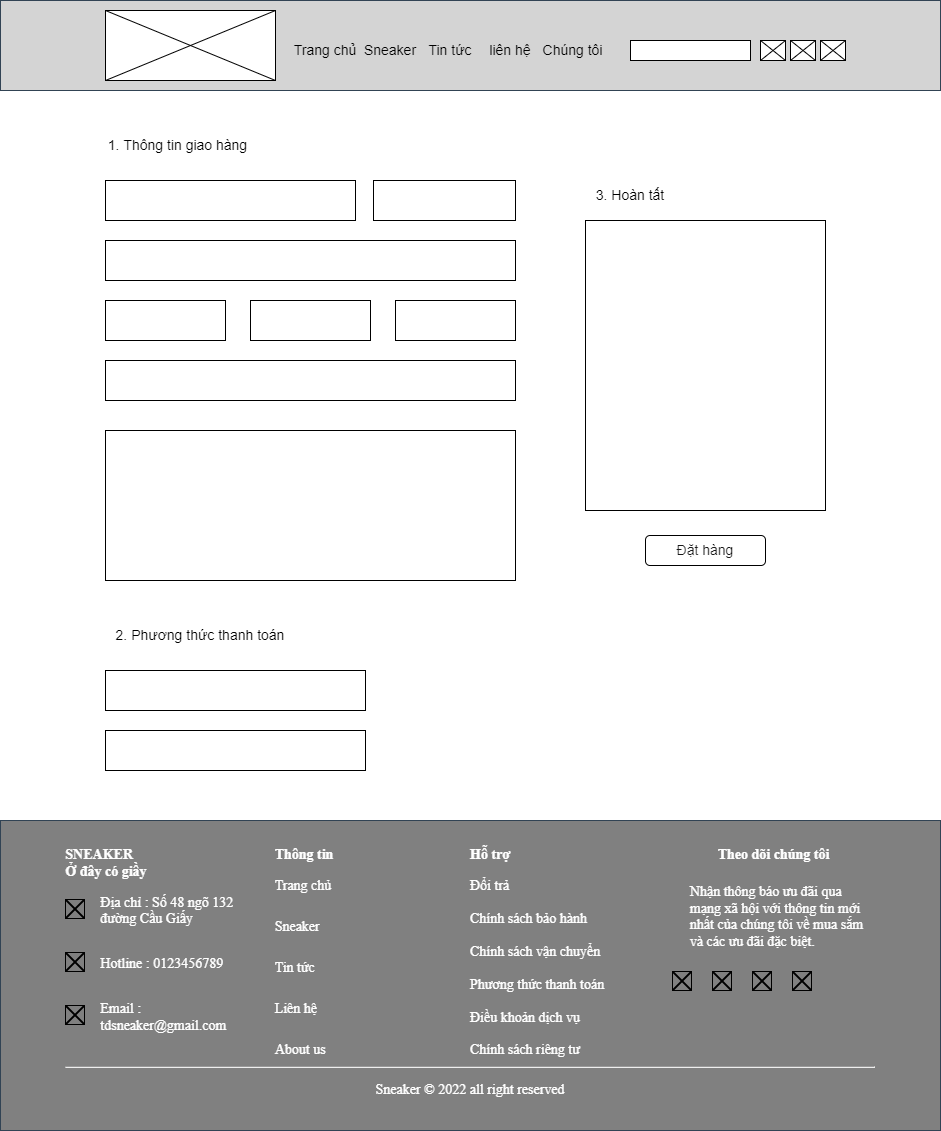

The diagram above was exported from draw.io. Its source (the exported page's mxGraphModel, read from the mxfile embedded in the PNG):
<mxGraphModel dx="2586" dy="1106" grid="1" gridSize="10" guides="1" tooltips="1" connect="1" arrows="1" fold="1" page="1" pageScale="1" pageWidth="850" pageHeight="1100" math="0" shadow="0">
  <root>
    <mxCell id="0" />
    <mxCell id="1" parent="0" />
    <mxCell id="9OmOm0T346B5gUc6DNxw-1" value="" style="rounded=0;whiteSpace=wrap;html=1;fillColor=#D4D4D4;fontColor=#ffffff;strokeColor=#314354;" parent="1" vertex="1">
      <mxGeometry x="-40" width="940" height="90" as="geometry" />
    </mxCell>
    <mxCell id="9OmOm0T346B5gUc6DNxw-2" value="" style="rounded=0;whiteSpace=wrap;html=1;" parent="1" vertex="1">
      <mxGeometry x="590" y="40" width="120" height="20" as="geometry" />
    </mxCell>
    <mxCell id="9OmOm0T346B5gUc6DNxw-3" value="" style="rounded=0;whiteSpace=wrap;html=1;" parent="1" vertex="1">
      <mxGeometry x="720" y="40" width="25" height="20" as="geometry" />
    </mxCell>
    <mxCell id="9OmOm0T346B5gUc6DNxw-5" value="" style="rounded=0;whiteSpace=wrap;html=1;" parent="1" vertex="1">
      <mxGeometry x="65" y="180" width="250" height="40" as="geometry" />
    </mxCell>
    <mxCell id="9OmOm0T346B5gUc6DNxw-7" value="" style="rounded=0;whiteSpace=wrap;html=1;" parent="1" vertex="1">
      <mxGeometry x="333" y="180" width="142" height="40" as="geometry" />
    </mxCell>
    <mxCell id="9OmOm0T346B5gUc6DNxw-9" value="" style="rounded=0;whiteSpace=wrap;html=1;" parent="1" vertex="1">
      <mxGeometry x="65" y="240" width="410" height="40" as="geometry" />
    </mxCell>
    <mxCell id="9OmOm0T346B5gUc6DNxw-10" value="" style="rounded=0;whiteSpace=wrap;html=1;" parent="1" vertex="1">
      <mxGeometry x="65" y="300" width="120" height="40" as="geometry" />
    </mxCell>
    <mxCell id="9OmOm0T346B5gUc6DNxw-11" value="" style="rounded=0;whiteSpace=wrap;html=1;" parent="1" vertex="1">
      <mxGeometry x="210" y="300" width="120" height="40" as="geometry" />
    </mxCell>
    <mxCell id="9OmOm0T346B5gUc6DNxw-12" value="" style="rounded=0;whiteSpace=wrap;html=1;" parent="1" vertex="1">
      <mxGeometry x="355" y="300" width="120" height="40" as="geometry" />
    </mxCell>
    <mxCell id="9OmOm0T346B5gUc6DNxw-13" value="" style="rounded=0;whiteSpace=wrap;html=1;" parent="1" vertex="1">
      <mxGeometry x="65" y="360" width="410" height="40" as="geometry" />
    </mxCell>
    <mxCell id="9OmOm0T346B5gUc6DNxw-14" value="" style="rounded=0;whiteSpace=wrap;html=1;" parent="1" vertex="1">
      <mxGeometry x="65" y="430" width="410" height="150" as="geometry" />
    </mxCell>
    <mxCell id="9OmOm0T346B5gUc6DNxw-15" value="" style="rounded=0;whiteSpace=wrap;html=1;" parent="1" vertex="1">
      <mxGeometry x="545" y="220" width="240" height="290" as="geometry" />
    </mxCell>
    <mxCell id="L3ce3fYWILPmqz5KM-p0-3" value="" style="rounded=0;whiteSpace=wrap;html=1;" parent="1" vertex="1">
      <mxGeometry x="65" y="670" width="260" height="40" as="geometry" />
    </mxCell>
    <mxCell id="L3ce3fYWILPmqz5KM-p0-4" value="" style="rounded=0;whiteSpace=wrap;html=1;" parent="1" vertex="1">
      <mxGeometry x="65" y="730" width="260" height="40" as="geometry" />
    </mxCell>
    <mxCell id="L3ce3fYWILPmqz5KM-p0-21" value="&lt;div style=&quot;display: flex; justify-content: space-between; padding-top: 20px; font-family: &amp;quot;Times New Roman&amp;quot;; font-style: normal; font-variant-ligatures: normal; font-variant-caps: normal; font-weight: 400; letter-spacing: normal; orphans: 2; text-indent: 0px; text-transform: none; widows: 2; word-spacing: 0px; -webkit-text-stroke-width: 0px; background-color: rgb(128, 128, 128); text-decoration-thickness: initial; text-decoration-style: initial; text-decoration-color: initial; font-size: 14px;&quot; class=&quot;footer-top&quot;&gt;&lt;div style=&quot;width: 202.344px;&quot; class=&quot;footer-top-detail&quot;&gt;&lt;div style=&quot;font-weight: bolder;&quot; class=&quot;footer-top-logo&quot;&gt;&lt;div style=&quot;text-align: left;&quot;&gt;&lt;span style=&quot;font-weight: bolder;&quot;&gt;&lt;font style=&quot;font-size: 14px;&quot;&gt;SNEAKER&lt;/font&gt;&lt;/span&gt;&lt;/div&gt;&lt;div style=&quot;text-align: left;&quot;&gt;&lt;span style=&quot;font-weight: bolder;&quot;&gt;&lt;font style=&quot;font-size: 14px;&quot;&gt;Ở đây có giầy&lt;/font&gt;&lt;/span&gt;&lt;/div&gt;&lt;/div&gt;&lt;div style=&quot;&quot;&gt;&lt;div style=&quot;display: flex; align-items: center;&quot; class=&quot;footer-icon&quot;&gt;&lt;div&gt;&lt;div style=&quot;text-align: left;&quot;&gt;&lt;/div&gt;&lt;div style=&quot;text-align: left;&quot;&gt;&lt;font style=&quot;font-size: 14px;&quot;&gt;&lt;img style=&quot;width: 20px; margin-right: 15px;&quot; alt=&quot;&quot; src=&quot;./img/icon_location.png&quot;&gt;&lt;/font&gt;&lt;/div&gt;&lt;/div&gt;&lt;div&gt;&lt;p style=&quot;text-align: left;&quot;&gt;&lt;font style=&quot;font-size: 14px;&quot;&gt;Địa chỉ : Số 48 ngõ 132 đường Cầu Giấy&lt;/font&gt;&lt;/p&gt;&lt;/div&gt;&lt;/div&gt;&lt;div style=&quot;display: flex; align-items: center;&quot; class=&quot;footer-icon&quot;&gt;&lt;div&gt;&lt;div style=&quot;text-align: left;&quot;&gt;&lt;/div&gt;&lt;div style=&quot;text-align: left;&quot;&gt;&lt;font style=&quot;font-size: 14px;&quot;&gt;&lt;img style=&quot;width: 20px; margin-right: 15px;&quot; alt=&quot;&quot; src=&quot;./img/icon_phone.png&quot;&gt;&lt;/font&gt;&lt;/div&gt;&lt;/div&gt;&lt;div&gt;&lt;p style=&quot;text-align: left;&quot;&gt;&lt;font style=&quot;font-size: 14px;&quot;&gt;Hotline : 0123456789&lt;/font&gt;&lt;/p&gt;&lt;/div&gt;&lt;/div&gt;&lt;div style=&quot;display: flex; align-items: center;&quot; class=&quot;footer-icon&quot;&gt;&lt;div&gt;&lt;div style=&quot;text-align: left;&quot;&gt;&lt;/div&gt;&lt;div style=&quot;text-align: left;&quot;&gt;&lt;font style=&quot;font-size: 14px;&quot;&gt;&lt;img style=&quot;width: 20px; margin-right: 15px;&quot; alt=&quot;&quot; src=&quot;./img/icon_mail.png&quot;&gt;&lt;/font&gt;&lt;/div&gt;&lt;/div&gt;&lt;div&gt;&lt;p style=&quot;text-align: left;&quot;&gt;&lt;font style=&quot;font-size: 14px;&quot;&gt;Email : tdsneaker@gmail.com&lt;/font&gt;&lt;/p&gt;&lt;/div&gt;&lt;/div&gt;&lt;/div&gt;&lt;/div&gt;&lt;div style=&quot;width: 202.344px;&quot; class=&quot;footer-menu&quot;&gt;&lt;div style=&quot;text-align: left;&quot; class=&quot;footer-menu-top&quot;&gt;&lt;b style=&quot;&quot;&gt;&lt;font style=&quot;font-size: 14px;&quot;&gt;&amp;nbsp; Thông tin&lt;/font&gt;&lt;/b&gt;&lt;/div&gt;&lt;div style=&quot;height: 181.5px;&quot; class=&quot;footer-menu-top&quot;&gt;&lt;ul style=&quot;padding: 0px; height: 181.5px; display: flex; flex-direction: column; justify-content: space-between;&quot;&gt;&lt;li style=&quot;text-align: left; list-style-type: none;&quot;&gt;&lt;font style=&quot;font-size: 14px;&quot;&gt;&amp;nbsp;&amp;nbsp;&lt;a style=&quot;text-decoration: none;&quot; href=&quot;&quot;&gt;&lt;font style=&quot;font-size: 14px;&quot; color=&quot;#ffffff&quot;&gt;Trang chủ&lt;/font&gt;&lt;/a&gt;&lt;/font&gt;&lt;/li&gt;&lt;li style=&quot;text-align: left; list-style-type: none;&quot;&gt;&lt;font style=&quot;font-size: 14px;&quot;&gt;&amp;nbsp;&amp;nbsp;&lt;a style=&quot;text-decoration: none;&quot; href=&quot;&quot;&gt;&lt;font style=&quot;font-size: 14px;&quot; color=&quot;#ffffff&quot;&gt;Sneaker&lt;/font&gt;&lt;/a&gt;&lt;/font&gt;&lt;/li&gt;&lt;li style=&quot;text-align: left; list-style-type: none;&quot;&gt;&lt;font style=&quot;font-size: 14px;&quot;&gt;&amp;nbsp;&amp;nbsp;&lt;a style=&quot;text-decoration: none;&quot; href=&quot;&quot;&gt;&lt;font style=&quot;font-size: 14px;&quot; color=&quot;#ffffff&quot;&gt;Tin tức&lt;/font&gt;&lt;/a&gt;&lt;/font&gt;&lt;/li&gt;&lt;li style=&quot;text-align: left; list-style-type: none;&quot;&gt;&lt;font style=&quot;font-size: 14px;&quot;&gt;&amp;nbsp;&amp;nbsp;&lt;a style=&quot;text-decoration: none;&quot; href=&quot;&quot;&gt;&lt;font style=&quot;font-size: 14px;&quot; color=&quot;#ffffff&quot;&gt;Liên hệ&lt;/font&gt;&lt;/a&gt;&lt;/font&gt;&lt;/li&gt;&lt;li style=&quot;text-align: left; list-style-type: none;&quot;&gt;&lt;font style=&quot;font-size: 14px;&quot;&gt;&amp;nbsp;&amp;nbsp;&lt;a style=&quot;text-decoration: none;&quot; href=&quot;&quot;&gt;&lt;font style=&quot;font-size: 14px;&quot; color=&quot;#ffffff&quot;&gt;About us&lt;/font&gt;&lt;/a&gt;&lt;/font&gt;&lt;/li&gt;&lt;/ul&gt;&lt;/div&gt;&lt;/div&gt;&lt;div style=&quot;width: 202.344px;&quot; class=&quot;footer-sp&quot;&gt;&lt;div style=&quot;text-align: left;&quot; class=&quot;footer-sp-top&quot;&gt;&lt;b style=&quot;&quot;&gt;&lt;font style=&quot;font-size: 14px;&quot;&gt;Hỗ trợ&lt;/font&gt;&lt;/b&gt;&lt;/div&gt;&lt;div style=&quot;height: 181.5px;&quot; class=&quot;footer-sp-bottom&quot;&gt;&lt;ul style=&quot;padding: 0px; height: 181.5px; display: flex; flex-direction: column; justify-content: space-between;&quot;&gt;&lt;li style=&quot;text-align: left; list-style-type: none;&quot;&gt;&lt;a style=&quot;text-decoration: none;&quot; href=&quot;&quot;&gt;&lt;font style=&quot;font-size: 14px;&quot; color=&quot;#ffffff&quot;&gt;Đổi trả&lt;/font&gt;&lt;/a&gt;&lt;/li&gt;&lt;li style=&quot;text-align: left; list-style-type: none;&quot;&gt;&lt;a style=&quot;text-decoration: none;&quot; href=&quot;&quot;&gt;&lt;font style=&quot;font-size: 14px;&quot; color=&quot;#ffffff&quot;&gt;Chính sách bảo hành&lt;/font&gt;&lt;/a&gt;&lt;/li&gt;&lt;li style=&quot;text-align: left; list-style-type: none;&quot;&gt;&lt;a style=&quot;text-decoration: none;&quot; href=&quot;&quot;&gt;&lt;font style=&quot;font-size: 14px;&quot; color=&quot;#ffffff&quot;&gt;Chính sách vận chuyển&lt;/font&gt;&lt;/a&gt;&lt;/li&gt;&lt;li style=&quot;text-align: left; list-style-type: none;&quot;&gt;&lt;a style=&quot;text-decoration: none;&quot; href=&quot;&quot;&gt;&lt;font style=&quot;font-size: 14px;&quot; color=&quot;#ffffff&quot;&gt;Phương thức thanh toán&lt;/font&gt;&lt;/a&gt;&lt;/li&gt;&lt;li style=&quot;text-align: left; list-style-type: none;&quot;&gt;&lt;a style=&quot;text-decoration: none;&quot; href=&quot;&quot;&gt;&lt;font style=&quot;font-size: 14px;&quot; color=&quot;#ffffff&quot;&gt;Điều khoản dịch vụ&lt;/font&gt;&lt;/a&gt;&lt;/li&gt;&lt;li style=&quot;text-align: left; list-style-type: none;&quot;&gt;&lt;font style=&quot;font-size: 14px;&quot;&gt;Chính sách riêng tư&lt;/font&gt;&lt;/li&gt;&lt;/ul&gt;&lt;/div&gt;&lt;/div&gt;&lt;div style=&quot;width: 202.344px;&quot; class=&quot;footer-follow&quot;&gt;&lt;div class=&quot;footer-follow-top&quot;&gt;&lt;b style=&quot;&quot;&gt;&lt;font style=&quot;font-size: 14px;&quot;&gt;Theo dõi chúng tôi&lt;/font&gt;&lt;/b&gt;&lt;/div&gt;&lt;div style=&quot;margin-top: 20px;&quot; class=&quot;footer-follow-bottom&quot;&gt;&lt;div style=&quot;text-align: left;&quot; class=&quot;footer-follow-bottom-content&quot;&gt;&lt;font style=&quot;font-size: 14px;&quot;&gt;&amp;nbsp; &amp;nbsp; &amp;nbsp;Nhận thông báo ưu đãi qua&amp;nbsp; &amp;nbsp; &amp;nbsp; &amp;nbsp; &amp;nbsp; &amp;nbsp; &amp;nbsp; &amp;nbsp;mạng xã hội với thông tin mới&amp;nbsp; &amp;nbsp; &amp;nbsp; &amp;nbsp; &amp;nbsp;nhất của chúng tôi về mua sắm&amp;nbsp; &amp;nbsp; &amp;nbsp; &amp;nbsp; &amp;nbsp;và các ưu đãi đặc biệt.&lt;/font&gt;&lt;/div&gt;&lt;div style=&quot;display: flex;&quot; class=&quot;footer-follow-bottom-content-img&quot;&gt;&lt;div&gt;&lt;div style=&quot;&quot;&gt;&lt;/div&gt;&lt;div style=&quot;text-align: left; text-decoration: none;&quot;&gt;&lt;a style=&quot;text-decoration: none;&quot; href=&quot;&quot;&gt;&lt;/a&gt;&lt;a style=&quot;text-decoration-line: none;&quot; href=&quot;&quot;&gt;&lt;font color=&quot;#ffffff&quot;&gt;&lt;img style=&quot;width: 20px; margin-right: 20px; margin-top: 20px;&quot; alt=&quot;&quot; src=&quot;./img/icon-facebook.webp&quot;&gt;&lt;/font&gt;&lt;/a&gt;&lt;br&gt;&lt;/div&gt;&lt;/div&gt;&lt;div&gt;&lt;div style=&quot;&quot;&gt;&lt;/div&gt;&lt;div style=&quot;text-align: left; text-decoration: none;&quot;&gt;&lt;a style=&quot;text-decoration: none;&quot; href=&quot;&quot;&gt;&lt;/a&gt;&lt;a style=&quot;text-decoration-line: none;&quot; href=&quot;&quot;&gt;&lt;font color=&quot;#ffffff&quot;&gt;&lt;img style=&quot;width: 20px; margin-right: 20px; margin-top: 20px;&quot; alt=&quot;&quot; src=&quot;./img/icon-instagram.png&quot;&gt;&lt;/font&gt;&lt;/a&gt;&lt;br&gt;&lt;/div&gt;&lt;/div&gt;&lt;div&gt;&lt;div style=&quot;&quot;&gt;&lt;/div&gt;&lt;div style=&quot;text-align: left; text-decoration: none;&quot;&gt;&lt;a style=&quot;text-decoration: none;&quot; href=&quot;&quot;&gt;&lt;/a&gt;&lt;a style=&quot;text-decoration-line: none;&quot; href=&quot;&quot;&gt;&lt;font color=&quot;#ffffff&quot;&gt;&lt;img style=&quot;width: 20px; margin-right: 20px; margin-top: 20px;&quot; alt=&quot;&quot; src=&quot;./img/icon-tiktok.webp&quot;&gt;&lt;/font&gt;&lt;/a&gt;&lt;br&gt;&lt;/div&gt;&lt;/div&gt;&lt;div&gt;&lt;div style=&quot;&quot;&gt;&lt;/div&gt;&lt;div style=&quot;text-align: left; text-decoration: none;&quot;&gt;&lt;a style=&quot;text-decoration: none;&quot; href=&quot;&quot;&gt;&lt;/a&gt;&lt;a style=&quot;text-decoration-line: none;&quot; href=&quot;&quot;&gt;&lt;font color=&quot;#ffffff&quot;&gt;&lt;img style=&quot;width: 20px; margin-right: 20px; margin-top: 20px;&quot; alt=&quot;&quot; src=&quot;./img/icon-google.png&quot;&gt;&lt;/font&gt;&lt;/a&gt;&lt;br&gt;&lt;/div&gt;&lt;/div&gt;&lt;/div&gt;&lt;/div&gt;&lt;/div&gt;&lt;/div&gt;&lt;div style=&quot;padding-bottom: 15px; font-family: &amp;quot;Times New Roman&amp;quot;; font-style: normal; font-variant-ligatures: normal; font-variant-caps: normal; font-weight: 400; letter-spacing: normal; orphans: 2; text-indent: 0px; text-transform: none; widows: 2; word-spacing: 0px; -webkit-text-stroke-width: 0px; background-color: rgb(128, 128, 128); text-decoration-thickness: initial; text-decoration-style: initial; text-decoration-color: initial; font-size: 14px;&quot; class=&quot;footer-bottom&quot;&gt;&lt;hr style=&quot;&quot;&gt;&lt;p style=&quot;&quot;&gt;&lt;font style=&quot;font-size: 14px;&quot;&gt;Sneaker © 2022 all right reserved&lt;/font&gt;&lt;/p&gt;&lt;/div&gt;" style="text;whiteSpace=wrap;html=1;fillColor=#808080;fontColor=#ffffff;strokeColor=#314354;align=center;" parent="1" vertex="1">
      <mxGeometry x="-40" y="820" width="940" height="310" as="geometry" />
    </mxCell>
    <mxCell id="HYBaJkqpMYRR6yWEYGqs-1" value="" style="rounded=0;whiteSpace=wrap;html=1;fontSize=14;" vertex="1" parent="1">
      <mxGeometry x="65" y="10" width="170" height="70" as="geometry" />
    </mxCell>
    <mxCell id="HYBaJkqpMYRR6yWEYGqs-2" value="" style="endArrow=none;html=1;rounded=0;fontSize=14;entryX=0;entryY=0;entryDx=0;entryDy=0;exitX=1;exitY=1;exitDx=0;exitDy=0;" edge="1" parent="1" source="HYBaJkqpMYRR6yWEYGqs-1" target="HYBaJkqpMYRR6yWEYGqs-1">
      <mxGeometry width="50" height="50" relative="1" as="geometry">
        <mxPoint x="335" y="180" as="sourcePoint" />
        <mxPoint x="385" y="130" as="targetPoint" />
      </mxGeometry>
    </mxCell>
    <mxCell id="HYBaJkqpMYRR6yWEYGqs-3" value="" style="endArrow=none;html=1;rounded=0;fontSize=14;entryX=1;entryY=0;entryDx=0;entryDy=0;exitX=0;exitY=1;exitDx=0;exitDy=0;" edge="1" parent="1" source="HYBaJkqpMYRR6yWEYGqs-1" target="HYBaJkqpMYRR6yWEYGqs-1">
      <mxGeometry width="50" height="50" relative="1" as="geometry">
        <mxPoint x="335" y="180" as="sourcePoint" />
        <mxPoint x="385" y="130" as="targetPoint" />
      </mxGeometry>
    </mxCell>
    <mxCell id="HYBaJkqpMYRR6yWEYGqs-6" value="Trang chủ" style="text;html=1;strokeColor=none;fillColor=none;align=center;verticalAlign=middle;whiteSpace=wrap;rounded=0;fontSize=14;" vertex="1" parent="1">
      <mxGeometry x="250" y="35" width="70" height="30" as="geometry" />
    </mxCell>
    <mxCell id="HYBaJkqpMYRR6yWEYGqs-7" value="Sneaker" style="text;html=1;strokeColor=none;fillColor=none;align=center;verticalAlign=middle;whiteSpace=wrap;rounded=0;fontSize=14;" vertex="1" parent="1">
      <mxGeometry x="320" y="35" width="60" height="30" as="geometry" />
    </mxCell>
    <mxCell id="HYBaJkqpMYRR6yWEYGqs-8" value="Tin tức" style="text;html=1;strokeColor=none;fillColor=none;align=center;verticalAlign=middle;whiteSpace=wrap;rounded=0;fontSize=14;" vertex="1" parent="1">
      <mxGeometry x="380" y="35" width="60" height="30" as="geometry" />
    </mxCell>
    <mxCell id="HYBaJkqpMYRR6yWEYGqs-9" value="liên hệ" style="text;html=1;strokeColor=none;fillColor=none;align=center;verticalAlign=middle;whiteSpace=wrap;rounded=0;fontSize=14;" vertex="1" parent="1">
      <mxGeometry x="440" y="35" width="60" height="30" as="geometry" />
    </mxCell>
    <mxCell id="HYBaJkqpMYRR6yWEYGqs-10" value="Chúng tôi" style="text;html=1;strokeColor=none;fillColor=none;align=center;verticalAlign=middle;whiteSpace=wrap;rounded=0;fontSize=14;" vertex="1" parent="1">
      <mxGeometry x="500" y="35" width="65" height="30" as="geometry" />
    </mxCell>
    <mxCell id="HYBaJkqpMYRR6yWEYGqs-14" value="1. Thông tin giao hàng" style="text;html=1;strokeColor=none;fillColor=none;align=center;verticalAlign=middle;whiteSpace=wrap;rounded=0;fontSize=14;" vertex="1" parent="1">
      <mxGeometry x="65" y="130" width="145" height="30" as="geometry" />
    </mxCell>
    <mxCell id="HYBaJkqpMYRR6yWEYGqs-15" value="3. Hoàn tất" style="text;html=1;strokeColor=none;fillColor=none;align=center;verticalAlign=middle;whiteSpace=wrap;rounded=0;fontSize=14;" vertex="1" parent="1">
      <mxGeometry x="545" y="180" width="90" height="30" as="geometry" />
    </mxCell>
    <mxCell id="HYBaJkqpMYRR6yWEYGqs-16" value="2. Phương thức thanh toán" style="text;html=1;strokeColor=none;fillColor=none;align=center;verticalAlign=middle;whiteSpace=wrap;rounded=0;fontSize=14;" vertex="1" parent="1">
      <mxGeometry x="65" y="620" width="190" height="30" as="geometry" />
    </mxCell>
    <mxCell id="HYBaJkqpMYRR6yWEYGqs-19" value="" style="rounded=1;whiteSpace=wrap;html=1;fontSize=14;fontColor=#FFFFFF;fillColor=#FFFFFF;gradientColor=none;" vertex="1" parent="1">
      <mxGeometry x="605" y="535" width="120" height="30" as="geometry" />
    </mxCell>
    <mxCell id="HYBaJkqpMYRR6yWEYGqs-23" value="Text" style="text;html=1;strokeColor=none;fillColor=none;align=center;verticalAlign=middle;whiteSpace=wrap;rounded=0;fontSize=14;fontColor=#FFFFFF;" vertex="1" parent="1">
      <mxGeometry x="580" y="710" width="60" height="30" as="geometry" />
    </mxCell>
    <mxCell id="HYBaJkqpMYRR6yWEYGqs-25" value="&lt;font color=&quot;#1a1a1a&quot;&gt;Đặt hàng&lt;/font&gt;" style="text;html=1;strokeColor=none;fillColor=none;align=center;verticalAlign=middle;whiteSpace=wrap;rounded=0;fontSize=14;fontColor=#FFFFFF;" vertex="1" parent="1">
      <mxGeometry x="635" y="535" width="60" height="30" as="geometry" />
    </mxCell>
    <mxCell id="Uavvj4jXFOqEyRtUu7Dx-1" value="" style="endArrow=none;html=1;rounded=0;fontSize=14;fontColor=#1A1A1A;entryX=1;entryY=0;entryDx=0;entryDy=0;exitX=0;exitY=1;exitDx=0;exitDy=0;" edge="1" parent="1" source="9OmOm0T346B5gUc6DNxw-3" target="9OmOm0T346B5gUc6DNxw-3">
      <mxGeometry width="50" height="50" relative="1" as="geometry">
        <mxPoint x="670" y="70" as="sourcePoint" />
        <mxPoint x="720" y="20" as="targetPoint" />
      </mxGeometry>
    </mxCell>
    <mxCell id="Uavvj4jXFOqEyRtUu7Dx-2" value="" style="endArrow=none;html=1;rounded=0;fontSize=14;fontColor=#1A1A1A;entryX=1;entryY=1;entryDx=0;entryDy=0;exitX=0;exitY=0;exitDx=0;exitDy=0;" edge="1" parent="1" source="9OmOm0T346B5gUc6DNxw-3" target="9OmOm0T346B5gUc6DNxw-3">
      <mxGeometry width="50" height="50" relative="1" as="geometry">
        <mxPoint x="670" y="70" as="sourcePoint" />
        <mxPoint x="720" y="20" as="targetPoint" />
      </mxGeometry>
    </mxCell>
    <mxCell id="Uavvj4jXFOqEyRtUu7Dx-3" value="" style="rounded=0;whiteSpace=wrap;html=1;" vertex="1" parent="1">
      <mxGeometry x="750" y="40" width="25" height="20" as="geometry" />
    </mxCell>
    <mxCell id="Uavvj4jXFOqEyRtUu7Dx-4" value="" style="endArrow=none;html=1;rounded=0;fontSize=14;fontColor=#1A1A1A;entryX=1;entryY=0;entryDx=0;entryDy=0;exitX=0;exitY=1;exitDx=0;exitDy=0;" edge="1" parent="1" source="Uavvj4jXFOqEyRtUu7Dx-3" target="Uavvj4jXFOqEyRtUu7Dx-3">
      <mxGeometry width="50" height="50" relative="1" as="geometry">
        <mxPoint x="700" y="70" as="sourcePoint" />
        <mxPoint x="750" y="20" as="targetPoint" />
      </mxGeometry>
    </mxCell>
    <mxCell id="Uavvj4jXFOqEyRtUu7Dx-5" value="" style="endArrow=none;html=1;rounded=0;fontSize=14;fontColor=#1A1A1A;entryX=1;entryY=1;entryDx=0;entryDy=0;exitX=0;exitY=0;exitDx=0;exitDy=0;" edge="1" parent="1" source="Uavvj4jXFOqEyRtUu7Dx-3" target="Uavvj4jXFOqEyRtUu7Dx-3">
      <mxGeometry width="50" height="50" relative="1" as="geometry">
        <mxPoint x="700" y="70" as="sourcePoint" />
        <mxPoint x="750" y="20" as="targetPoint" />
      </mxGeometry>
    </mxCell>
    <mxCell id="Uavvj4jXFOqEyRtUu7Dx-6" value="" style="rounded=0;whiteSpace=wrap;html=1;" vertex="1" parent="1">
      <mxGeometry x="780" y="40" width="25" height="20" as="geometry" />
    </mxCell>
    <mxCell id="Uavvj4jXFOqEyRtUu7Dx-7" value="" style="endArrow=none;html=1;rounded=0;fontSize=14;fontColor=#1A1A1A;entryX=1;entryY=0;entryDx=0;entryDy=0;exitX=0;exitY=1;exitDx=0;exitDy=0;" edge="1" parent="1" source="Uavvj4jXFOqEyRtUu7Dx-6" target="Uavvj4jXFOqEyRtUu7Dx-6">
      <mxGeometry width="50" height="50" relative="1" as="geometry">
        <mxPoint x="730" y="70" as="sourcePoint" />
        <mxPoint x="780" y="20" as="targetPoint" />
      </mxGeometry>
    </mxCell>
    <mxCell id="Uavvj4jXFOqEyRtUu7Dx-8" value="" style="endArrow=none;html=1;rounded=0;fontSize=14;fontColor=#1A1A1A;entryX=1;entryY=1;entryDx=0;entryDy=0;exitX=0;exitY=0;exitDx=0;exitDy=0;" edge="1" parent="1" source="Uavvj4jXFOqEyRtUu7Dx-6" target="Uavvj4jXFOqEyRtUu7Dx-6">
      <mxGeometry width="50" height="50" relative="1" as="geometry">
        <mxPoint x="730" y="70" as="sourcePoint" />
        <mxPoint x="780" y="20" as="targetPoint" />
      </mxGeometry>
    </mxCell>
  </root>
</mxGraphModel>